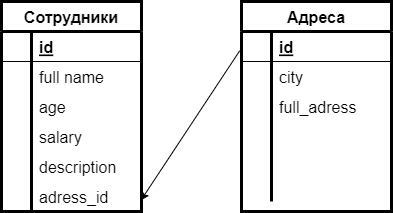

The diagram above was exported from draw.io. Its source (the exported page's mxGraphModel, read from the mxfile embedded in the PNG):
<mxGraphModel dx="667" dy="451" grid="1" gridSize="10" guides="1" tooltips="1" connect="1" arrows="1" fold="1" page="1" pageScale="1" pageWidth="827" pageHeight="1169" math="0" shadow="0">
  <root>
    <mxCell id="0" />
    <mxCell id="1" parent="0" />
    <mxCell id="2" value="Сотрудники" style="shape=table;startSize=30;container=1;collapsible=1;childLayout=tableLayout;fixedRows=1;rowLines=0;fontStyle=1;align=center;resizeLast=1;strokeWidth=3;fontSize=16;" vertex="1" parent="1">
      <mxGeometry x="40" y="30" width="140" height="210" as="geometry">
        <mxRectangle x="170" y="225" width="130" height="30" as="alternateBounds" />
      </mxGeometry>
    </mxCell>
    <mxCell id="3" value="" style="shape=partialRectangle;collapsible=0;dropTarget=0;pointerEvents=0;fillColor=none;top=0;left=0;bottom=1;right=0;points=[[0,0.5],[1,0.5]];portConstraint=eastwest;" vertex="1" parent="2">
      <mxGeometry y="30" width="140" height="30" as="geometry" />
    </mxCell>
    <mxCell id="4" value="" style="shape=partialRectangle;connectable=0;fillColor=none;top=0;left=0;bottom=0;right=0;fontStyle=1;overflow=hidden;" vertex="1" parent="3">
      <mxGeometry width="30" height="30" as="geometry">
        <mxRectangle width="30" height="30" as="alternateBounds" />
      </mxGeometry>
    </mxCell>
    <mxCell id="5" value="id" style="shape=partialRectangle;connectable=0;fillColor=none;top=0;left=0;bottom=0;right=0;align=left;spacingLeft=6;fontStyle=5;overflow=hidden;fontSize=16;" vertex="1" parent="3">
      <mxGeometry x="30" width="110" height="30" as="geometry">
        <mxRectangle width="110" height="30" as="alternateBounds" />
      </mxGeometry>
    </mxCell>
    <mxCell id="6" value="" style="shape=partialRectangle;collapsible=0;dropTarget=0;pointerEvents=0;fillColor=none;top=0;left=0;bottom=0;right=0;points=[[0,0.5],[1,0.5]];portConstraint=eastwest;" vertex="1" parent="2">
      <mxGeometry y="60" width="140" height="30" as="geometry" />
    </mxCell>
    <mxCell id="7" value="" style="shape=partialRectangle;connectable=0;fillColor=none;top=0;left=0;bottom=0;right=0;editable=1;overflow=hidden;" vertex="1" parent="6">
      <mxGeometry width="30" height="30" as="geometry">
        <mxRectangle width="30" height="30" as="alternateBounds" />
      </mxGeometry>
    </mxCell>
    <mxCell id="8" value="full name" style="shape=partialRectangle;connectable=0;fillColor=none;top=0;left=0;bottom=0;right=0;align=left;spacingLeft=6;overflow=hidden;fontSize=16;" vertex="1" parent="6">
      <mxGeometry x="30" width="110" height="30" as="geometry">
        <mxRectangle width="110" height="30" as="alternateBounds" />
      </mxGeometry>
    </mxCell>
    <mxCell id="9" value="" style="shape=partialRectangle;collapsible=0;dropTarget=0;pointerEvents=0;fillColor=none;top=0;left=0;bottom=0;right=0;points=[[0,0.5],[1,0.5]];portConstraint=eastwest;" vertex="1" parent="2">
      <mxGeometry y="90" width="140" height="30" as="geometry" />
    </mxCell>
    <mxCell id="10" value="" style="shape=partialRectangle;connectable=0;fillColor=none;top=0;left=0;bottom=0;right=0;editable=1;overflow=hidden;" vertex="1" parent="9">
      <mxGeometry width="30" height="30" as="geometry">
        <mxRectangle width="30" height="30" as="alternateBounds" />
      </mxGeometry>
    </mxCell>
    <mxCell id="11" value="age" style="shape=partialRectangle;connectable=0;fillColor=none;top=0;left=0;bottom=0;right=0;align=left;spacingLeft=6;overflow=hidden;fontSize=16;" vertex="1" parent="9">
      <mxGeometry x="30" width="110" height="30" as="geometry">
        <mxRectangle width="110" height="30" as="alternateBounds" />
      </mxGeometry>
    </mxCell>
    <mxCell id="12" value="" style="shape=partialRectangle;collapsible=0;dropTarget=0;pointerEvents=0;fillColor=none;top=0;left=0;bottom=0;right=0;points=[[0,0.5],[1,0.5]];portConstraint=eastwest;" vertex="1" parent="2">
      <mxGeometry y="120" width="140" height="30" as="geometry" />
    </mxCell>
    <mxCell id="13" value="" style="shape=partialRectangle;connectable=0;fillColor=none;top=0;left=0;bottom=0;right=0;editable=1;overflow=hidden;strokeColor=#F0F0F0;" vertex="1" parent="12">
      <mxGeometry width="30" height="30" as="geometry">
        <mxRectangle width="30" height="30" as="alternateBounds" />
      </mxGeometry>
    </mxCell>
    <mxCell id="14" value="salary" style="shape=partialRectangle;connectable=0;fillColor=none;top=0;left=0;bottom=0;right=0;align=left;spacingLeft=6;overflow=hidden;fontSize=16;" vertex="1" parent="12">
      <mxGeometry x="30" width="110" height="30" as="geometry">
        <mxRectangle width="110" height="30" as="alternateBounds" />
      </mxGeometry>
    </mxCell>
    <mxCell id="35" value="" style="shape=partialRectangle;collapsible=0;dropTarget=0;pointerEvents=0;fillColor=none;top=0;left=0;bottom=0;right=0;points=[[0,0.5],[1,0.5]];portConstraint=eastwest;fontSize=16;strokeColor=#F0F0F0;strokeWidth=3;" vertex="1" parent="2">
      <mxGeometry y="150" width="140" height="30" as="geometry" />
    </mxCell>
    <mxCell id="36" value="" style="shape=partialRectangle;connectable=0;fillColor=none;top=0;left=0;bottom=0;right=0;editable=1;overflow=hidden;fontSize=16;strokeColor=#F0F0F0;strokeWidth=3;" vertex="1" parent="35">
      <mxGeometry width="30" height="30" as="geometry">
        <mxRectangle width="30" height="30" as="alternateBounds" />
      </mxGeometry>
    </mxCell>
    <mxCell id="37" value="description" style="shape=partialRectangle;connectable=0;fillColor=none;top=0;left=0;bottom=0;right=0;align=left;spacingLeft=6;overflow=hidden;fontSize=16;strokeColor=#F0F0F0;strokeWidth=3;" vertex="1" parent="35">
      <mxGeometry x="30" width="110" height="30" as="geometry">
        <mxRectangle width="110" height="30" as="alternateBounds" />
      </mxGeometry>
    </mxCell>
    <mxCell id="39" value="" style="shape=partialRectangle;collapsible=0;dropTarget=0;pointerEvents=0;fillColor=none;top=0;left=0;bottom=0;right=0;points=[[0,0.5],[1,0.5]];portConstraint=eastwest;fontSize=16;strokeColor=#F0F0F0;strokeWidth=3;" vertex="1" parent="2">
      <mxGeometry y="180" width="140" height="30" as="geometry" />
    </mxCell>
    <mxCell id="40" value="" style="shape=partialRectangle;connectable=0;fillColor=none;top=0;left=0;bottom=0;right=0;editable=1;overflow=hidden;fontSize=16;strokeColor=#F0F0F0;strokeWidth=3;" vertex="1" parent="39">
      <mxGeometry width="30" height="30" as="geometry">
        <mxRectangle width="30" height="30" as="alternateBounds" />
      </mxGeometry>
    </mxCell>
    <mxCell id="41" value="adress_id" style="shape=partialRectangle;connectable=0;fillColor=none;top=0;left=0;bottom=0;right=0;align=left;spacingLeft=6;overflow=hidden;fontSize=16;strokeColor=#F0F0F0;strokeWidth=3;" vertex="1" parent="39">
      <mxGeometry x="30" width="110" height="30" as="geometry">
        <mxRectangle width="110" height="30" as="alternateBounds" />
      </mxGeometry>
    </mxCell>
    <mxCell id="42" value="Адреса" style="shape=table;startSize=30;container=1;collapsible=1;childLayout=tableLayout;fixedRows=1;rowLines=0;fontStyle=1;align=center;resizeLast=1;strokeWidth=3;fontSize=16;" vertex="1" parent="1">
      <mxGeometry x="280" y="30" width="150" height="210" as="geometry">
        <mxRectangle x="170" y="225" width="130" height="30" as="alternateBounds" />
      </mxGeometry>
    </mxCell>
    <mxCell id="43" value="" style="shape=partialRectangle;collapsible=0;dropTarget=0;pointerEvents=0;fillColor=none;top=0;left=0;bottom=1;right=0;points=[[0,0.5],[1,0.5]];portConstraint=eastwest;" vertex="1" parent="42">
      <mxGeometry y="30" width="150" height="30" as="geometry" />
    </mxCell>
    <mxCell id="44" value="" style="shape=partialRectangle;connectable=0;fillColor=none;top=0;left=0;bottom=0;right=0;fontStyle=1;overflow=hidden;" vertex="1" parent="43">
      <mxGeometry width="30" height="30" as="geometry">
        <mxRectangle width="30" height="30" as="alternateBounds" />
      </mxGeometry>
    </mxCell>
    <mxCell id="45" value="id" style="shape=partialRectangle;connectable=0;fillColor=none;top=0;left=0;bottom=0;right=0;align=left;spacingLeft=6;fontStyle=5;overflow=hidden;fontSize=16;" vertex="1" parent="43">
      <mxGeometry x="30" width="120" height="30" as="geometry">
        <mxRectangle width="120" height="30" as="alternateBounds" />
      </mxGeometry>
    </mxCell>
    <mxCell id="46" value="" style="shape=partialRectangle;collapsible=0;dropTarget=0;pointerEvents=0;fillColor=none;top=0;left=0;bottom=0;right=0;points=[[0,0.5],[1,0.5]];portConstraint=eastwest;" vertex="1" parent="42">
      <mxGeometry y="60" width="150" height="30" as="geometry" />
    </mxCell>
    <mxCell id="47" value="" style="shape=partialRectangle;connectable=0;fillColor=none;top=0;left=0;bottom=0;right=0;editable=1;overflow=hidden;" vertex="1" parent="46">
      <mxGeometry width="30" height="30" as="geometry">
        <mxRectangle width="30" height="30" as="alternateBounds" />
      </mxGeometry>
    </mxCell>
    <mxCell id="48" value="city" style="shape=partialRectangle;connectable=0;fillColor=none;top=0;left=0;bottom=0;right=0;align=left;spacingLeft=6;overflow=hidden;fontSize=16;" vertex="1" parent="46">
      <mxGeometry x="30" width="120" height="30" as="geometry">
        <mxRectangle width="120" height="30" as="alternateBounds" />
      </mxGeometry>
    </mxCell>
    <mxCell id="58" value="" style="shape=partialRectangle;collapsible=0;dropTarget=0;pointerEvents=0;fillColor=none;top=0;left=0;bottom=0;right=0;points=[[0,0.5],[1,0.5]];portConstraint=eastwest;fontSize=16;strokeColor=#F0F0F0;strokeWidth=3;" vertex="1" parent="42">
      <mxGeometry y="90" width="150" height="30" as="geometry" />
    </mxCell>
    <mxCell id="59" value="" style="shape=partialRectangle;connectable=0;fillColor=none;top=0;left=0;bottom=0;right=0;editable=1;overflow=hidden;fontSize=16;strokeColor=#F0F0F0;strokeWidth=3;" vertex="1" parent="58">
      <mxGeometry width="30" height="30" as="geometry">
        <mxRectangle width="30" height="30" as="alternateBounds" />
      </mxGeometry>
    </mxCell>
    <mxCell id="60" value="full_adress" style="shape=partialRectangle;connectable=0;fillColor=none;top=0;left=0;bottom=0;right=0;align=left;spacingLeft=6;overflow=hidden;fontSize=16;strokeColor=#F0F0F0;strokeWidth=3;" vertex="1" parent="58">
      <mxGeometry x="30" width="120" height="30" as="geometry">
        <mxRectangle width="120" height="30" as="alternateBounds" />
      </mxGeometry>
    </mxCell>
    <mxCell id="49" value="" style="shape=partialRectangle;collapsible=0;dropTarget=0;pointerEvents=0;fillColor=none;top=0;left=0;bottom=0;right=0;points=[[0,0.5],[1,0.5]];portConstraint=eastwest;" vertex="1" parent="42">
      <mxGeometry y="120" width="150" height="30" as="geometry" />
    </mxCell>
    <mxCell id="50" value="" style="shape=partialRectangle;connectable=0;fillColor=none;top=0;left=0;bottom=0;right=0;editable=1;overflow=hidden;" vertex="1" parent="49">
      <mxGeometry width="30" height="30" as="geometry">
        <mxRectangle width="30" height="30" as="alternateBounds" />
      </mxGeometry>
    </mxCell>
    <mxCell id="51" value="" style="shape=partialRectangle;connectable=0;fillColor=none;top=0;left=0;bottom=0;right=0;align=left;spacingLeft=6;overflow=hidden;fontSize=16;" vertex="1" parent="49">
      <mxGeometry x="30" width="120" height="30" as="geometry">
        <mxRectangle width="120" height="30" as="alternateBounds" />
      </mxGeometry>
    </mxCell>
    <mxCell id="52" value="" style="shape=partialRectangle;collapsible=0;dropTarget=0;pointerEvents=0;fillColor=none;top=0;left=0;bottom=0;right=0;points=[[0,0.5],[1,0.5]];portConstraint=eastwest;" vertex="1" parent="42">
      <mxGeometry y="150" width="150" height="30" as="geometry" />
    </mxCell>
    <mxCell id="53" value="" style="shape=partialRectangle;connectable=0;fillColor=none;top=0;left=0;bottom=0;right=0;editable=1;overflow=hidden;strokeColor=#F0F0F0;" vertex="1" parent="52">
      <mxGeometry width="30" height="30" as="geometry">
        <mxRectangle width="30" height="30" as="alternateBounds" />
      </mxGeometry>
    </mxCell>
    <mxCell id="54" value="" style="shape=partialRectangle;connectable=0;fillColor=none;top=0;left=0;bottom=0;right=0;align=left;spacingLeft=6;overflow=hidden;fontSize=16;" vertex="1" parent="52">
      <mxGeometry x="30" width="120" height="30" as="geometry">
        <mxRectangle width="120" height="30" as="alternateBounds" />
      </mxGeometry>
    </mxCell>
    <mxCell id="55" value="" style="shape=partialRectangle;collapsible=0;dropTarget=0;pointerEvents=0;fillColor=none;top=0;left=0;bottom=0;right=0;points=[[0,0.5],[1,0.5]];portConstraint=eastwest;fontSize=16;strokeColor=#F0F0F0;strokeWidth=3;" vertex="1" parent="42">
      <mxGeometry y="180" width="150" height="20" as="geometry" />
    </mxCell>
    <mxCell id="56" value="" style="shape=partialRectangle;connectable=0;fillColor=none;top=0;left=0;bottom=0;right=0;editable=1;overflow=hidden;fontSize=16;strokeColor=#F0F0F0;strokeWidth=3;" vertex="1" parent="55">
      <mxGeometry width="30" height="20" as="geometry">
        <mxRectangle width="30" height="20" as="alternateBounds" />
      </mxGeometry>
    </mxCell>
    <mxCell id="57" value="" style="shape=partialRectangle;connectable=0;fillColor=none;top=0;left=0;bottom=0;right=0;align=left;spacingLeft=6;overflow=hidden;fontSize=16;strokeColor=#F0F0F0;strokeWidth=3;" vertex="1" parent="55">
      <mxGeometry x="30" width="120" height="20" as="geometry">
        <mxRectangle width="120" height="20" as="alternateBounds" />
      </mxGeometry>
    </mxCell>
    <mxCell id="63" style="edgeStyle=none;html=1;entryX=0.995;entryY=0.633;entryDx=0;entryDy=0;entryPerimeter=0;fontSize=16;exitX=-0.012;exitY=0.643;exitDx=0;exitDy=0;exitPerimeter=0;" edge="1" parent="1" source="43" target="39">
      <mxGeometry relative="1" as="geometry" />
    </mxCell>
  </root>
</mxGraphModel>